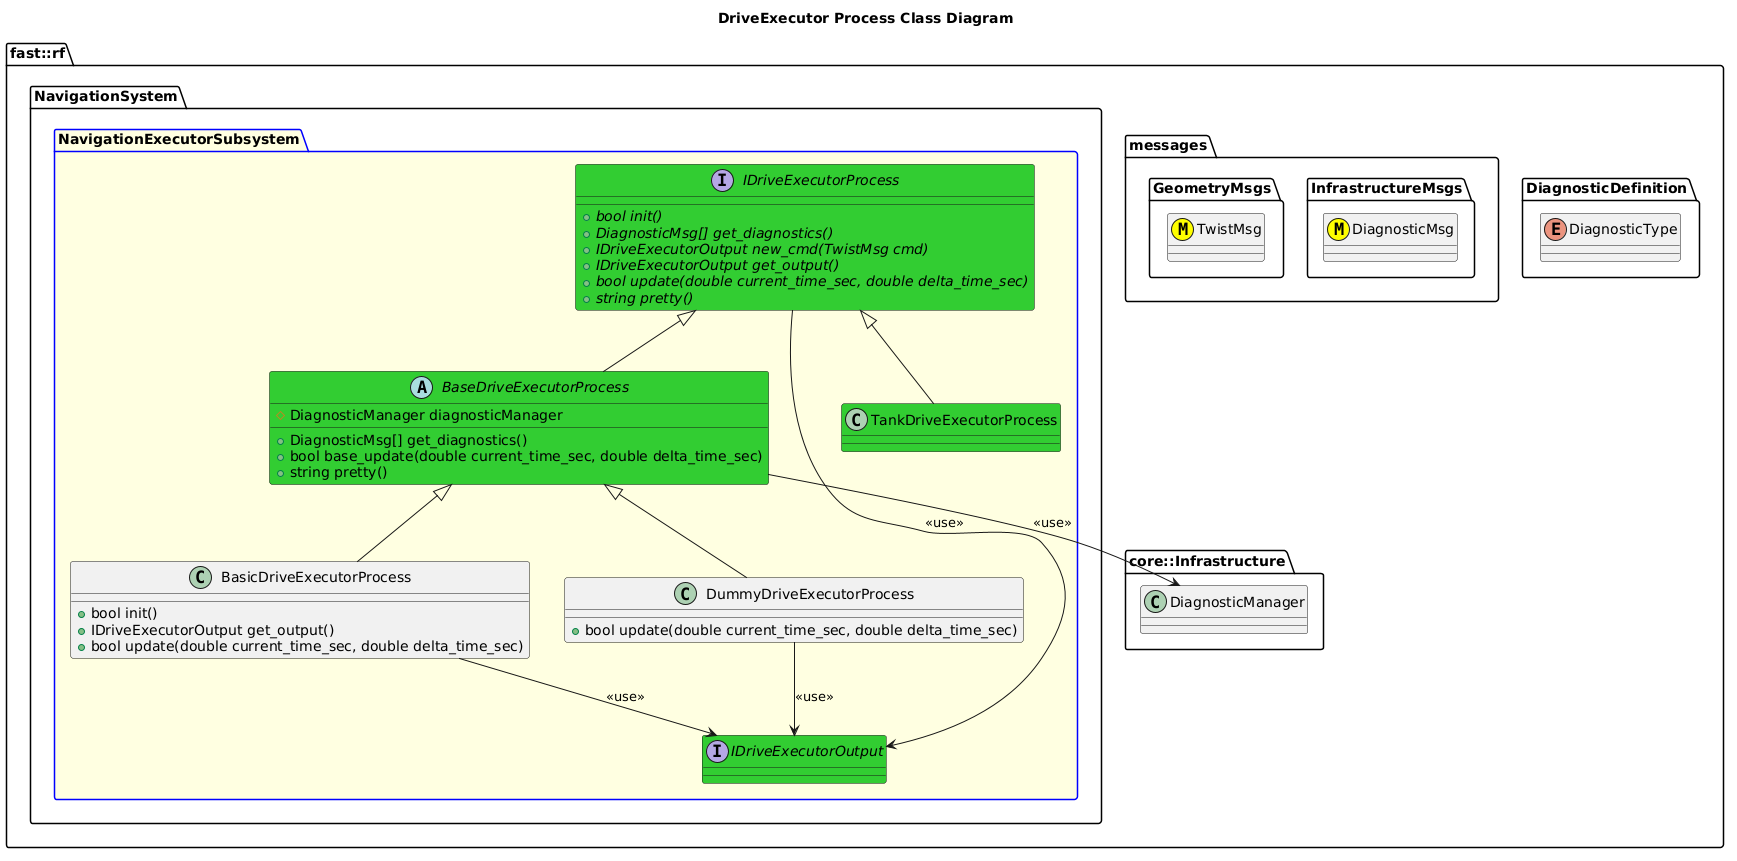

The diagram above was rendered by PlantUML. Its source (embedded in the PNG):
@startuml
title DriveExecutor Process Class Diagram

namespace fast::rf {
  namespace DiagnosticDefinition {
    enum DiagnosticType
  }
  namespace messages {
    namespace InfrastructureMsgs {
      class DiagnosticMsg <<(M,#FFFF00)>>
    }
    namespace GeometryMsgs {
      class TwistMsg <<(M,#FFFF00)>>
    }
  }
  namespace core::Infrastructure {
    class DiagnosticManager
  }
  namespace NavigationSystem {
    package NavigationExecutorSubsystem #LightYellow;line:blue {
        interface IDriveExecutorOutput #LimeGreen {

        }
        interface IDriveExecutorProcess #LimeGreen {
          +{abstract} bool init()
          +{abstract} DiagnosticMsg[] get_diagnostics()
          +{abstract} IDriveExecutorOutput new_cmd(TwistMsg cmd)
          +{abstract} IDriveExecutorOutput get_output()
          +{abstract} bool update(double current_time_sec, double delta_time_sec)
          +{abstract} string pretty()
        }
        IDriveExecutorProcess --> IDriveExecutorOutput: <<use>>
        abstract BaseDriveExecutorProcess #LimeGreen {
          +DiagnosticMsg[] get_diagnostics()
          +bool base_update(double current_time_sec, double delta_time_sec)
          +string pretty()
          #DiagnosticManager diagnosticManager
          

        }
        BaseDriveExecutorProcess -up-|> IDriveExecutorProcess
        BaseDriveExecutorProcess --> DiagnosticManager: <<use>>
        class BasicDriveExecutorProcess {
          +bool init()
          +IDriveExecutorOutput get_output()
          +bool update(double current_time_sec, double delta_time_sec)
        }
        BasicDriveExecutorProcess -up-|> BaseDriveExecutorProcess
        BasicDriveExecutorProcess --> IDriveExecutorOutput: <<use>>
        class DummyDriveExecutorProcess {
          +bool update(double current_time_sec, double delta_time_sec)
        }
        DummyDriveExecutorProcess -up-|> BaseDriveExecutorProcess
        DummyDriveExecutorProcess --> IDriveExecutorOutput: <<use>>
        class TankDriveExecutorProcess #LimeGreen
        TankDriveExecutorProcess -up-|> IDriveExecutorProcess
    }
  }
}
@enduml